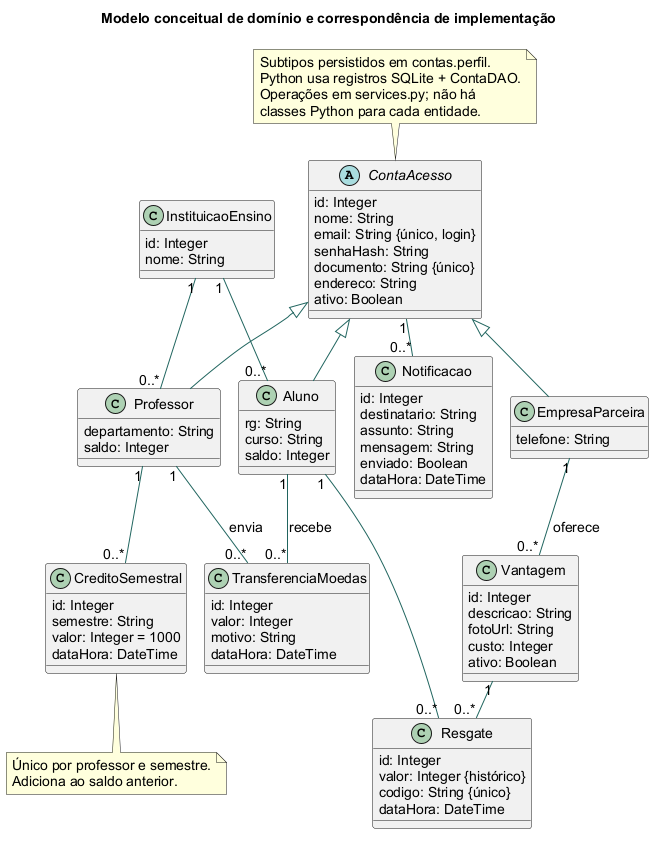

The diagram above was rendered by PlantUML. Its source (embedded in the PNG):
@startuml
!pragma layout smetana
skinparam backgroundColor white
skinparam defaultFontName Arial
skinparam defaultFontSize 14
skinparam shadowing false
skinparam classAttributeIconSize 0
skinparam ArrowColor #21655F
skinparam packageStyle rectangle

title Modelo conceitual de domínio e correspondência de implementação
abstract class ContaAcesso {
 id: Integer
 nome: String
 email: String {único, login}
 senhaHash: String
 documento: String {único}
 endereco: String
 ativo: Boolean
}
class Aluno {
 rg: String
 curso: String
 saldo: Integer
}
class Professor {
 departamento: String
 saldo: Integer
}
class EmpresaParceira {
 telefone: String
}
class InstituicaoEnsino {
 id: Integer
 nome: String
}
class TransferenciaMoedas {
 id: Integer
 valor: Integer
 motivo: String
 dataHora: DateTime
}
class CreditoSemestral {
 id: Integer
 semestre: String
 valor: Integer = 1000
 dataHora: DateTime
}
class Vantagem {
 id: Integer
 descricao: String
 fotoUrl: String
 custo: Integer
 ativo: Boolean
}
class Resgate {
 id: Integer
 valor: Integer {histórico}
 codigo: String {único}
 dataHora: DateTime
}
class Notificacao {
 id: Integer
 destinatario: String
 assunto: String
 mensagem: String
 enviado: Boolean
 dataHora: DateTime
}
ContaAcesso <|-- Aluno
ContaAcesso <|-- Professor
ContaAcesso <|-- EmpresaParceira
InstituicaoEnsino "1" -- "0..*" Aluno
InstituicaoEnsino "1" -- "0..*" Professor
Professor "1" -- "0..*" TransferenciaMoedas : envia
Aluno "1" -- "0..*" TransferenciaMoedas : recebe
Professor "1" -- "0..*" CreditoSemestral
EmpresaParceira "1" -- "0..*" Vantagem : oferece
Aluno "1" -- "0..*" Resgate
Vantagem "1" -- "0..*" Resgate
ContaAcesso "1" -- "0..*" Notificacao
note bottom of CreditoSemestral
Único por professor e semestre.
Adiciona ao saldo anterior.
end note
note top of ContaAcesso
Subtipos persistidos em contas.perfil.
Python usa registros SQLite + ContaDAO.
Operações em services.py; não há
classes Python para cada entidade.
end note
@enduml